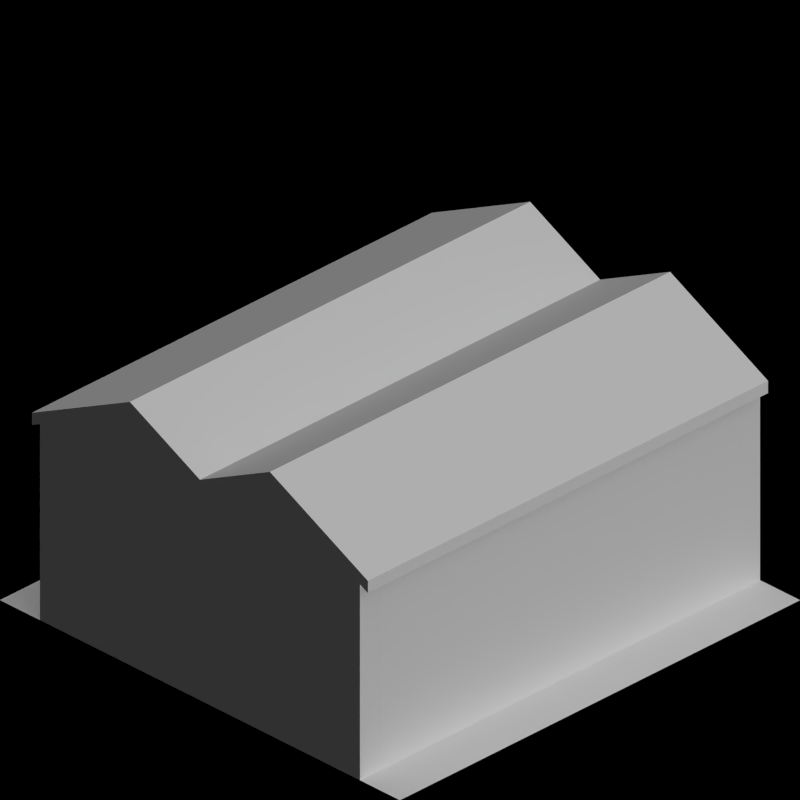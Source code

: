 # Source: road_depots.blend  (saved by Blender 2.63.0; exported with 4.5.12 LTS)
import bpy
from mathutils import Matrix  # noqa: F401  (used for matrix-valued properties, if any)

bpy.ops.wm.read_factory_settings(use_empty=True)
scene = bpy.context.scene
scene.name = 'Scene'

# ---- collections
col_collection_1 = bpy.data.collections.new('Collection 1'); scene.collection.children.link(col_collection_1)
col_collection_2 = bpy.data.collections.new('Collection 2'); scene.collection.children.link(col_collection_2)

# ---- materials (node trees are filled in below, after node groups)
mat_toyland_beigedark = bpy.data.materials.new('Toyland_BeigeDark')
mat_special_shadowonly = bpy.data.materials.new('Special_ShadowOnly')
mat_toyland_cc = bpy.data.materials.new('Toyland_CC')
mat_toyland_black = bpy.data.materials.new('Toyland_Black')

# ---- material node trees

# ---- world
world_world = bpy.data.worlds.new('World'); scene.world = world_world
world_world.color = (0.0, 0.0, 0.0)
world_world.use_sun_shadow = False
world_world.sun_shadow_jitter_overblur = 0.0
world_world.cycles.sampling_method = 'MANUAL'
world_world.cycles.sample_map_resolution = 256
world_world.light_settings.ao_factor = 0.5

# ---- cameras
cam_camera = bpy.data.cameras.new('Camera')
cam_camera.type = 'ORTHO'
cam_camera.clip_end = 100.0
cam_camera.lens = 35.0
cam_camera.sensor_width = 32.0
cam_camera.sensor_height = 18.0
cam_camera.ortho_scale = 2.828
cam_camera.dof.focus_distance = 0.0
cam_camera.dof.aperture_fstop = 128.0

# ---- lights
light_lamp = bpy.data.lights.new('Lamp', 'SUN')
light_lamp.transmission_factor = 0.0
light_lamp.cutoff_distance = 30.0
light_lamp.use_shadow = False
light_lamp.angle = 1.571
light_lamp.energy = 1.0
light_lamp.shadow_buffer_clip_start = 1.001
light_lamp.shadow_soft_size = 1.0
light_lamp.shadow_cascade_max_distance = 1000.0
light_lamp.cycles.use_multiple_importance_sampling = False
light_lamp_001 = bpy.data.lights.new('Lamp.001', 'SUN')
light_lamp_001.transmission_factor = 0.0
light_lamp_001.cutoff_distance = 30.0
light_lamp_001.angle = 1.571
light_lamp_001.energy = 1.0
light_lamp_001.shadow_buffer_clip_start = 1.001
light_lamp_001.shadow_soft_size = 1.0
light_lamp_001.shadow_cascade_max_distance = 1000.0
light_lamp_001.cycles.use_multiple_importance_sampling = False

# ---- meshes
me_plane_004 = bpy.data.meshes.new('Plane.004')
me_plane_004.from_pydata([(-0.8, -0.9, 0.8), (-0.8, -1.0, 0.8), (-0.7, -0.9, 0.85), (-0.7, -1.0, 0.85), (-0.7, -0.9, 0.7), (-0.8, -0.9, 0.7), (-0.8, -1.0, 0.7), (-0.7, -0.9, 0.0), (-0.7, -1.0, 0.0), (-0.8, -0.9, 0.0), (-0.7, -1.0, 0.7), (-0.8, -1.0, 0.0)], [], [(2, 0, 1, 3), (9, 11, 6, 5), (10, 6, 11, 8), (3, 1, 6, 10), (4, 10, 8, 7), (5, 6, 1, 0), (2, 3, 10, 4), (7, 8, 11, 9), (0, 2, 4, 5), (5, 4, 7, 9)])
me_plane_004.materials.append(mat_toyland_beigedark)
me_plane_004.use_remesh_preserve_volume = False
me_plane_004.use_remesh_preserve_attributes = False
me_plane_004.use_mirror_vertex_groups = False
me_plane_004.update()
me_plane_006 = bpy.data.meshes.new('Plane.006')
me_plane_006.from_pydata([(0.8, -0.9, 0.8), (0.7, -1.0, 0.85), (0.7, -0.9, 0.85), (0.8, -1.0, 0.8), (0.7, -1.0, 0.7), (0.8, -0.9, 0.7), (0.7, -0.9, 0.7), (0.7, -0.9, 0.0), (0.8, -0.9, 0.0), (0.7, -1.0, 0.0), (0.8, -1.0, 0.7), (0.8, -1.0, 0.0)], [], [(0, 3, 10, 5), (0, 2, 1, 3), (5, 10, 11, 8), (9, 11, 10, 4), (4, 6, 7, 9), (4, 10, 3, 1), (8, 11, 9, 7), (2, 0, 5, 6), (6, 5, 8, 7), (1, 2, 6, 4)])
me_plane_006.materials.append(mat_toyland_beigedark)
me_plane_006.use_remesh_preserve_volume = False
me_plane_006.use_remesh_preserve_attributes = False
me_plane_006.use_mirror_vertex_groups = False
me_plane_006.update()
me_plane_005 = bpy.data.meshes.new('Plane.005')
me_plane_005.from_pydata([(-0.7, -0.9, 0.85), (-0.7, -1.0, 0.85), (-0.7, -1.0, 0.7), (-0.7, -0.9, 0.7), (0.7, -0.9, 0.7), (0.7, -1.0, 0.7), (0.7, -1.0, 0.85), (0.7, -0.9, 0.85), (-1.434e-07, -0.9, 0.7), (-1.434e-07, -1.0, 0.7), (-1.434e-07, -1.0, 0.85), (-1.434e-07, -0.9, 0.85), (0.35, -0.9, 1.025), (0.35, -0.9, 0.7), (0.35, -1.0, 1.025), (0.35, -1.0, 0.7), (-0.35, -1.0, 0.7), (-0.35, -1.0, 1.025), (-0.35, -0.9, 0.7), (-0.35, -0.9, 1.025)], [], [(18, 19, 0, 3), (19, 17, 1, 0), (12, 14, 6, 7), (13, 12, 7, 4), (16, 17, 10, 9), (8, 11, 19, 18), (15, 14, 10, 9), (11, 10, 14, 12), (8, 11, 12, 13), (5, 6, 14, 15), (2, 3, 0, 1), (11, 10, 17, 19), (4, 7, 6, 5), (2, 1, 17, 16), (15, 13, 4, 5), (13, 15, 9, 8), (18, 16, 9, 8), (2, 16, 18, 3)])
me_plane_005.materials.append(mat_toyland_beigedark)
me_plane_005.use_remesh_preserve_volume = False
me_plane_005.use_remesh_preserve_attributes = False
me_plane_005.use_mirror_vertex_groups = False
me_plane_005.update()
me_plane_002 = bpy.data.meshes.new('Plane.002')
me_plane_002.from_pydata([(1.0, -1.0, 0.0), (-1.0, -1.0, 0.0), (1.0, 1.0, 0.0), (-1.0, 1.0, 0.0)], [], [(2, 3, 1, 0)])
me_plane_002.materials.append(mat_special_shadowonly)
me_plane_002.use_remesh_preserve_volume = False
me_plane_002.use_remesh_preserve_attributes = False
me_plane_002.use_mirror_vertex_groups = False
me_plane_002.update()
me_plane_001 = bpy.data.meshes.new('Plane.001')
me_plane_001.from_pydata([(-0.1, 0.24, 0.0), (1.812e-08, 0.24, 0.0), (-1.585e-08, -0.21, 0.0), (-0.1, -0.21, 0.0), (-1.585e-08, -0.21, 0.7), (-0.1, -0.21, 0.7), (-0.1, -0.21, 0.5), (-1.585e-08, -0.21, 0.5), (1.812e-08, 0.24, 0.5), (-0.1, 0.24, 0.5), (1.812e-08, 0.24, 0.85), (-0.1, 0.24, 0.8), (-0.1, -0.21, 0.8), (-1.585e-08, -0.21, 0.85), (-0.1, 0.24, 0.7), (1.812e-08, 0.24, 0.7)], [], [(3, 2, 1, 0), (5, 4, 7, 6), (6, 7, 2, 3), (0, 1, 8, 9), (1, 2, 7, 8), (9, 6, 3, 0), (12, 13, 4, 5), (8, 7, 4, 15), (14, 5, 6, 9), (9, 8, 15, 14), (12, 11, 10, 13), (15, 4, 13, 10), (11, 12, 5, 14), (14, 15, 10, 11)])
me_plane_001.polygons.foreach_set('material_index', [0, 0, 0, 0, 0, 0, 0, 0, 1, 0, 0, 0, 0, 0])
me_plane_001.materials.append(mat_toyland_beigedark)
me_plane_001.materials.append(mat_toyland_cc)
me_plane_001.use_remesh_preserve_volume = False
me_plane_001.use_remesh_preserve_attributes = False
me_plane_001.use_mirror_vertex_groups = False
me_plane_001.update()
me_plane_003 = bpy.data.meshes.new('Plane.003')
me_plane_003.from_pydata([(0.8, 1.0, 0.0), (-0.7, 1.0, 0.85), (-0.7, 0.9, 0.85), (0.8, 0.9, 0.0), (0.7, 0.9, 0.0), (0.7, 1.0, 0.0), (-0.8, 0.9, 0.8), (-0.8, 1.0, 0.8), (-0.8, 0.9, 0.7), (-0.7, 0.9, 0.7), (-0.7, 1.0, 0.7), (0.8, 1.0, 0.7), (0.7, 1.0, 0.7), (0.7, 0.9, 0.7), (0.8, 0.9, 0.7), (-0.8, 1.0, 0.7), (-0.7, 1.0, 0.0), (-0.7, 0.9, 0.0), (0.8, 1.0, 0.8), (-0.8, 0.9, 0.0), (-0.8, 1.0, 0.0), (0.8, 0.9, 0.8), (0.7, 0.9, 0.85), (0.7, 1.0, 0.85), (0.0, 0.9, 0.0), (0.0, 1.0, 0.0), (0.0, 1.0, 0.7), (0.0, 0.9, 0.7), (0.0, 0.9, 0.85), (0.0, 1.0, 0.85), (0.35, 1.0, 1.025), (0.35, 1.0, 0.7), (0.35, 0.9, 1.025), (0.35, 0.9, 0.0), (0.35, 1.0, 0.0), (0.35, 0.9, 0.7), (-0.35, 0.9, 0.7), (-0.35, 1.0, 0.0), (-0.35, 0.9, 0.0), (-0.35, 0.9, 1.025), (-0.35, 1.0, 0.7), (-0.35, 1.0, 1.025)], [], [(40, 41, 1, 10), (0, 3, 4, 5), (41, 39, 2, 1), (8, 15, 7, 6), (12, 11, 0, 5), (3, 0, 11, 14), (18, 23, 22, 21), (1, 7, 15, 10), (23, 18, 11, 12), (14, 11, 18, 21), (7, 1, 2, 6), (19, 20, 15, 8), (30, 32, 22, 23), (31, 30, 23, 12), (10, 15, 20, 16), (20, 19, 17, 16), (13, 14, 21, 22), (13, 4, 3, 14), (36, 39, 28, 27), (26, 29, 41, 40), (34, 33, 24, 25), (35, 33, 4, 13), (35, 32, 28, 27), (31, 34, 25, 26), (29, 28, 32, 30), (26, 29, 30, 31), (5, 4, 33, 34), (27, 24, 33, 35), (13, 22, 32, 35), (12, 5, 34, 31), (27, 24, 38, 36), (36, 38, 17, 9), (9, 17, 19, 8), (16, 17, 38, 37), (29, 28, 39, 41), (9, 8, 6, 2), (9, 2, 39, 36), (10, 16, 37, 40), (37, 38, 24, 25), (40, 37, 25, 26)])
me_plane_003.materials.append(mat_toyland_beigedark)
me_plane_003.use_remesh_preserve_volume = False
me_plane_003.use_remesh_preserve_attributes = False
me_plane_003.use_mirror_vertex_groups = False
me_plane_003.update()
me_plane = bpy.data.meshes.new('Plane')
me_plane.from_pydata([(-0.7, 1.0, 0.85), (-0.84, 1.0, 0.78), (0.84, 1.0, 0.78), (0.7, 1.0, 0.85), (0.0, 1.0, 0.85), (0.35, 1.0, 1.025), (-0.35, 1.0, 1.025), (-0.7, -1.0, 0.85), (-0.84, -1.0, 0.78), (0.84, -1.0, 0.78), (0.7, -1.0, 0.85), (-1.51e-07, -1.0, 0.85), (0.35, -1.0, 1.025), (-0.35, -1.0, 1.025), (-0.7, 1.0, 0.9), (-0.84, 1.0, 0.83), (0.84, 1.0, 0.83), (0.7, 1.0, 0.9), (0.0, 1.0, 0.9), (0.35, 1.0, 1.075), (-0.35, 1.0, 1.075), (-0.7, -1.0, 0.9), (-0.84, -1.0, 0.83), (0.84, -1.0, 0.83), (0.7, -1.0, 0.9), (-1.51e-07, -1.0, 0.9), (0.35, -1.0, 1.075), (-0.35, -1.0, 1.075)], [], [(13, 6, 0, 7), (12, 5, 3, 10), (10, 3, 2, 9), (13, 6, 4, 11), (7, 0, 1, 8), (12, 5, 4, 11), (27, 21, 14, 20), (26, 24, 17, 19), (24, 23, 16, 17), (27, 25, 18, 20), (21, 22, 15, 14), (26, 25, 18, 19), (9, 2, 16, 23), (12, 11, 25, 26), (19, 18, 4, 5), (13, 11, 25, 27), (20, 18, 4, 6), (8, 1, 15, 22), (13, 7, 21, 27), (20, 14, 0, 6), (7, 8, 22, 21), (14, 15, 1, 0), (10, 9, 23, 24), (17, 16, 2, 3), (12, 10, 24, 26), (19, 17, 3, 5)])
me_plane.materials.append(mat_toyland_black)
me_plane.use_remesh_preserve_volume = False
me_plane.use_remesh_preserve_attributes = False
me_plane.use_mirror_vertex_groups = False
me_plane.update()

# ---- objects
ob_rotationcontrol = bpy.data.objects.new('RotationControl', None)
ob_cameratarget = bpy.data.objects.new('CameraTarget', None)
ob_camera = bpy.data.objects.new('Camera', cam_camera)
ob_lamp = bpy.data.objects.new('Lamp', light_lamp)
ob_plane_113 = bpy.data.objects.new('Plane.113', me_plane_004)
ob_plane_110 = bpy.data.objects.new('Plane.110', me_plane_006)
ob_plane_109 = bpy.data.objects.new('Plane.109', me_plane_005)
ob_plane_108 = bpy.data.objects.new('Plane.108', me_plane_004)
ob_plane_106 = bpy.data.objects.new('Plane.106', me_plane_005)
ob_plane_105 = bpy.data.objects.new('Plane.105', me_plane_006)
ob_plane_102 = bpy.data.objects.new('Plane.102', me_plane_004)
ob_plane_043 = bpy.data.objects.new('Plane.043', me_plane_006)
ob_plane_016 = bpy.data.objects.new('Plane.016', me_plane_005)
ob_plane_010 = bpy.data.objects.new('Plane.010', me_plane_004)
ob_plane_100 = bpy.data.objects.new('Plane.100', me_plane_004)
ob_plane_099 = bpy.data.objects.new('Plane.099', me_plane_005)
ob_plane_098 = bpy.data.objects.new('Plane.098', me_plane_006)
ob_plane_097 = bpy.data.objects.new('Plane.097', me_plane_006)
ob_plane_095 = bpy.data.objects.new('Plane.095', me_plane_002)
ob_plane_087 = bpy.data.objects.new('Plane.087', me_plane_001)
ob_plane_086 = bpy.data.objects.new('Plane.086', me_plane_001)
ob_plane_085 = bpy.data.objects.new('Plane.085', me_plane_001)
ob_plane_084 = bpy.data.objects.new('Plane.084', me_plane_001)
ob_plane_083 = bpy.data.objects.new('Plane.083', me_plane_001)
ob_plane_082 = bpy.data.objects.new('Plane.082', me_plane_001)
ob_plane_081 = bpy.data.objects.new('Plane.081', me_plane_001)
ob_plane_080 = bpy.data.objects.new('Plane.080', me_plane_001)
ob_plane_073 = bpy.data.objects.new('Plane.073', me_plane_003)
ob_plane_072 = bpy.data.objects.new('Plane.072', me_plane_002)
ob_plane_071 = bpy.data.objects.new('Plane.071', me_plane_002)
ob_plane_070 = bpy.data.objects.new('Plane.070', me_plane_003)
ob_plane_068 = bpy.data.objects.new('Plane.068', me_plane_001)
ob_plane_066 = bpy.data.objects.new('Plane.066', me_plane_001)
ob_plane_065 = bpy.data.objects.new('Plane.065', me_plane_001)
ob_plane_064 = bpy.data.objects.new('Plane.064', me_plane_001)
ob_plane_055 = bpy.data.objects.new('Plane.055', me_plane_001)
ob_plane_054 = bpy.data.objects.new('Plane.054', me_plane_001)
ob_plane_053 = bpy.data.objects.new('Plane.053', me_plane_001)
ob_plane_051 = bpy.data.objects.new('Plane.051', me_plane_001)
ob_plane_048 = bpy.data.objects.new('Plane.048', me_plane_002)
ob_plane_047 = bpy.data.objects.new('Plane.047', me_plane_002)
ob_plane_046 = bpy.data.objects.new('Plane.046', me_plane_003)
ob_plane_045 = bpy.data.objects.new('Plane.045', me_plane)
ob_plane_044 = bpy.data.objects.new('Plane.044', me_plane_001)
ob_plane_042 = bpy.data.objects.new('Plane.042', me_plane_001)
ob_plane_041 = bpy.data.objects.new('Plane.041', me_plane_001)
ob_plane_040 = bpy.data.objects.new('Plane.040', me_plane_001)
ob_plane_039 = bpy.data.objects.new('Plane.039', me_plane_001)
ob_plane_038 = bpy.data.objects.new('Plane.038', me_plane_001)
ob_plane_037 = bpy.data.objects.new('Plane.037', me_plane_001)
ob_plane_036 = bpy.data.objects.new('Plane.036', me_plane_001)
ob_plane_035 = bpy.data.objects.new('Plane.035', me_plane_001)
ob_plane_034 = bpy.data.objects.new('Plane.034', me_plane_001)
ob_plane_033 = bpy.data.objects.new('Plane.033', me_plane_001)
ob_plane_032 = bpy.data.objects.new('Plane.032', me_plane_001)
ob_plane_031 = bpy.data.objects.new('Plane.031', me_plane_001)
ob_plane_030 = bpy.data.objects.new('Plane.030', me_plane_001)
ob_plane_026 = bpy.data.objects.new('Plane.026', me_plane)
ob_plane_025 = bpy.data.objects.new('Plane.025', me_plane_003)
ob_plane_024 = bpy.data.objects.new('Plane.024', me_plane_002)
ob_plane_014 = bpy.data.objects.new('Plane.014', me_plane_002)
ob_plane_013 = bpy.data.objects.new('Plane.013', me_plane_003)
ob_plane_012 = bpy.data.objects.new('Plane.012', me_plane)
ob_plane_011 = bpy.data.objects.new('Plane.011', me_plane_001)
ob_plane_009 = bpy.data.objects.new('Plane.009', me_plane_001)
ob_plane_008 = bpy.data.objects.new('Plane.008', me_plane_001)
ob_plane_007 = bpy.data.objects.new('Plane.007', me_plane_001)
ob_plane_004 = bpy.data.objects.new('Plane.004', me_plane_001)
ob_plane_003 = bpy.data.objects.new('Plane.003', me_plane_001)
ob_plane_023 = bpy.data.objects.new('Plane.023', me_plane_001)
ob_plane_022 = bpy.data.objects.new('Plane.022', me_plane_001)
ob_plane_021 = bpy.data.objects.new('Plane.021', me_plane_001)
ob_plane_020 = bpy.data.objects.new('Plane.020', me_plane_001)
ob_plane_019 = bpy.data.objects.new('Plane.019', me_plane_001)
ob_plane_018 = bpy.data.objects.new('Plane.018', me_plane_001)
ob_plane_017 = bpy.data.objects.new('Plane.017', me_plane_001)
ob_plane_015 = bpy.data.objects.new('Plane.015', me_plane_001)
ob_plane_002 = bpy.data.objects.new('Plane.002', me_plane)
ob_plane_001 = bpy.data.objects.new('Plane.001', me_plane_003)
ob_plane = bpy.data.objects.new('Plane', me_plane_002)
ob_lamp_001 = bpy.data.objects.new('Lamp.001', light_lamp_001)

# ---- transforms, parenting, visibility, modifiers, constraints
ob_rotationcontrol.location = (0.0, 0.0, 0.0)
ob_rotationcontrol.empty_image_offset = (0.0, 0.0)
ob_rotationcontrol.lineart.crease_threshold = 0.0
ob_cameratarget.parent = ob_rotationcontrol
ob_cameratarget.location = (0.0, 0.0, 0.817)
ob_cameratarget.empty_image_offset = (0.0, 0.0)
ob_cameratarget.lineart.crease_threshold = 0.0
ob_camera.parent = ob_cameratarget
ob_camera.location = (1.0, 1.0, 0.817)
ob_camera.rotation_euler = (1.109, 0.01082, 0.8149)
ob_camera.lock_rotations_4d = False
ob_camera.empty_display_type = 'ARROWS'
ob_camera.color = (0.0, 0.0, 0.0, 0.0)
ob_camera.display_type = 'WIRE'
ob_camera.lineart.crease_threshold = 0.0
_c = ob_camera.constraints.new('TRACK_TO'); _c.name = 'TrackTo'
_c.target = ob_cameratarget
ob_lamp.parent = ob_rotationcontrol
ob_lamp.location = (-1.0, 2.0, 0.8)
ob_lamp.lock_rotations_4d = False
ob_lamp.empty_display_type = 'ARROWS'
ob_lamp.color = (0.0, 0.0, 0.0, 0.0)
ob_lamp.lineart.crease_threshold = 0.0
_c = ob_lamp.constraints.new('TRACK_TO'); _c.name = 'TrackTo'
_c.target = ob_rotationcontrol
ob_plane_113.location = (-5.0, 15.0, 0.0)
ob_plane_113.rotation_euler = (0.0, 0.0, -1.571)
ob_plane_113.lineart.crease_threshold = 0.0
ob_plane_110.location = (0.0, 15.0, 0.0)
ob_plane_110.rotation_euler = (0.0, 0.0, -1.571)
ob_plane_110.lineart.crease_threshold = 0.0
ob_plane_109.location = (0.0, 15.0, 0.0)
ob_plane_109.rotation_euler = (0.0, 0.0, -1.571)
ob_plane_109.lineart.crease_threshold = 0.0
ob_plane_108.location = (0.0, 15.0, 0.0)
ob_plane_108.rotation_euler = (0.0, 0.0, -1.571)
ob_plane_108.lineart.crease_threshold = 0.0
ob_plane_106.location = (0.0, 10.0, 0.0)
ob_plane_106.rotation_euler = (0.0, 0.0, -1.571)
ob_plane_106.lineart.crease_threshold = 0.0
ob_plane_105.location = (0.0, 10.0, 0.0)
ob_plane_105.rotation_euler = (0.0, 0.0, -1.571)
ob_plane_105.lineart.crease_threshold = 0.0
ob_plane_102.location = (-5.0, 10.0, 0.0)
ob_plane_102.rotation_euler = (0.0, 0.0, -1.571)
ob_plane_102.lineart.crease_threshold = 0.0
ob_plane_043.location = (-5.0, 5.0, 0.0)
ob_plane_043.rotation_euler = (0.0, 0.0, -1.571)
ob_plane_043.lineart.crease_threshold = 0.0
ob_plane_016.location = (-8.941e-08, 5.0, 0.0)
ob_plane_016.rotation_euler = (0.0, 0.0, -1.571)
ob_plane_016.lineart.crease_threshold = 0.0
ob_plane_010.location = (-8.941e-08, 5.0, 0.0)
ob_plane_010.rotation_euler = (0.0, 0.0, -1.571)
ob_plane_010.lineart.crease_threshold = 0.0
ob_plane_100.location = (-8.941e-08, 0.0, 0.0)
ob_plane_100.rotation_euler = (0.0, 0.0, -1.571)
ob_plane_100.lineart.crease_threshold = 0.0
ob_plane_099.location = (-8.941e-08, 0.0, 0.0)
ob_plane_099.rotation_euler = (0.0, 0.0, -1.571)
ob_plane_099.lineart.crease_threshold = 0.0
ob_plane_098.location = (-8.941e-08, 0.0, 0.0)
ob_plane_098.rotation_euler = (0.0, 0.0, -1.571)
ob_plane_098.lineart.crease_threshold = 0.0
ob_plane_097.location = (-5.0, 0.0, 0.0)
ob_plane_097.rotation_euler = (0.0, 0.0, -1.571)
ob_plane_097.lineart.crease_threshold = 0.0
ob_plane_095.location = (-5.0, 0.0, 0.0)
ob_plane_095.rotation_euler = (0.0, 0.0, -1.571)
ob_plane_095.lineart.crease_threshold = 0.0
ob_plane_087.location = (-5.66, -0.7, 0.0)
ob_plane_087.rotation_euler = (0.0, 0.0, 1.571)
ob_plane_087.lineart.crease_threshold = 0.0
ob_plane_086.location = (-5.21, -0.7, 0.0)
ob_plane_086.rotation_euler = (0.0, 0.0, 1.571)
ob_plane_086.lineart.crease_threshold = 0.0
ob_plane_085.location = (-4.76, -0.7, 0.0)
ob_plane_085.rotation_euler = (0.0, 0.0, 1.571)
ob_plane_085.lineart.crease_threshold = 0.0
ob_plane_084.location = (-4.31, -0.7, 0.0)
ob_plane_084.rotation_euler = (0.0, 0.0, 1.571)
ob_plane_084.lineart.crease_threshold = 0.0
ob_plane_083.location = (-4.31, 4.3, 0.0)
ob_plane_083.rotation_euler = (0.0, 0.0, 1.571)
ob_plane_083.lineart.crease_threshold = 0.0
ob_plane_082.location = (-4.76, 4.3, 0.0)
ob_plane_082.rotation_euler = (0.0, 0.0, 1.571)
ob_plane_082.lineart.crease_threshold = 0.0
ob_plane_081.location = (-5.21, 4.3, 0.0)
ob_plane_081.rotation_euler = (0.0, 0.0, 1.571)
ob_plane_081.lineart.crease_threshold = 0.0
ob_plane_080.location = (-5.66, 4.3, 0.0)
ob_plane_080.rotation_euler = (0.0, 0.0, 1.571)
ob_plane_080.lineart.crease_threshold = 0.0
ob_plane_073.location = (-5.0, 5.0, 0.0)
ob_plane_073.rotation_euler = (0.0, 0.0, -1.571)
ob_plane_073.lineart.crease_threshold = 0.0
ob_plane_072.location = (-5.0, 5.0, 0.0)
ob_plane_072.rotation_euler = (0.0, 0.0, -1.571)
ob_plane_072.lineart.crease_threshold = 0.0
ob_plane_071.location = (-5.0, 10.0, 0.0)
ob_plane_071.rotation_euler = (0.0, 0.0, -1.571)
ob_plane_071.lineart.crease_threshold = 0.0
ob_plane_070.location = (-5.0, 10.0, 0.0)
ob_plane_070.rotation_euler = (0.0, 0.0, -1.571)
ob_plane_070.lineart.crease_threshold = 0.0
ob_plane_068.location = (-5.69, 10.7, 0.0)
ob_plane_068.rotation_euler = (0.0, 0.0, -1.571)
ob_plane_068.lineart.crease_threshold = 0.0
ob_plane_066.location = (-5.24, 10.7, 0.0)
ob_plane_066.rotation_euler = (0.0, 0.0, -1.571)
ob_plane_066.lineart.crease_threshold = 0.0
ob_plane_065.location = (-4.79, 10.7, 0.0)
ob_plane_065.rotation_euler = (0.0, 0.0, -1.571)
ob_plane_065.lineart.crease_threshold = 0.0
ob_plane_064.location = (-4.34, 10.7, 0.0)
ob_plane_064.rotation_euler = (0.0, 0.0, -1.571)
ob_plane_064.lineart.crease_threshold = 0.0
ob_plane_055.location = (-4.34, 15.7, 0.0)
ob_plane_055.rotation_euler = (0.0, 0.0, -1.571)
ob_plane_055.lineart.crease_threshold = 0.0
ob_plane_054.location = (-4.79, 15.7, 0.0)
ob_plane_054.rotation_euler = (0.0, 0.0, -1.571)
ob_plane_054.lineart.crease_threshold = 0.0
ob_plane_053.location = (-5.24, 15.7, 0.0)
ob_plane_053.rotation_euler = (0.0, 0.0, -1.571)
ob_plane_053.lineart.crease_threshold = 0.0
ob_plane_051.location = (-5.69, 15.7, 0.0)
ob_plane_051.rotation_euler = (0.0, 0.0, -1.571)
ob_plane_051.lineart.crease_threshold = 0.0
ob_plane_048.location = (-5.0, 15.0, 0.0)
ob_plane_048.rotation_euler = (0.0, 0.0, -1.571)
ob_plane_048.lineart.crease_threshold = 0.0
ob_plane_047.location = (0.0, 15.0, 0.0)
ob_plane_047.rotation_euler = (0.0, 0.0, -1.571)
ob_plane_047.lineart.crease_threshold = 0.0
ob_plane_046.location = (0.0, 15.0, 0.0)
ob_plane_046.rotation_euler = (0.0, 0.0, -1.571)
ob_plane_046.lineart.crease_threshold = 0.0
ob_plane_045.location = (0.0, 15.0, 0.0)
ob_plane_045.rotation_euler = (0.0, 0.0, -1.571)
ob_plane_045.lineart.crease_threshold = 0.0
ob_plane_044.location = (-0.69, 15.7, 0.0)
ob_plane_044.rotation_euler = (0.0, 0.0, -1.571)
ob_plane_044.lineart.crease_threshold = 0.0
ob_plane_042.location = (-0.24, 15.7, 0.0)
ob_plane_042.rotation_euler = (0.0, 0.0, -1.571)
ob_plane_042.lineart.crease_threshold = 0.0
ob_plane_041.location = (0.21, 15.7, 0.0)
ob_plane_041.rotation_euler = (0.0, 0.0, -1.571)
ob_plane_041.lineart.crease_threshold = 0.0
ob_plane_040.location = (0.66, 15.7, 0.0)
ob_plane_040.rotation_euler = (0.0, 0.0, -1.571)
ob_plane_040.lineart.crease_threshold = 0.0
ob_plane_039.location = (-0.66, 14.3, 0.0)
ob_plane_039.rotation_euler = (0.0, 0.0, 1.571)
ob_plane_039.lineart.crease_threshold = 0.0
ob_plane_038.location = (-0.21, 14.3, 0.0)
ob_plane_038.rotation_euler = (0.0, 0.0, 1.571)
ob_plane_038.lineart.crease_threshold = 0.0
ob_plane_037.location = (0.24, 14.3, 0.0)
ob_plane_037.rotation_euler = (0.0, 0.0, 1.571)
ob_plane_037.lineart.crease_threshold = 0.0
ob_plane_036.location = (0.69, 14.3, 0.0)
ob_plane_036.rotation_euler = (0.0, 0.0, 1.571)
ob_plane_036.lineart.crease_threshold = 0.0
ob_plane_035.location = (0.69, 9.3, 0.0)
ob_plane_035.rotation_euler = (0.0, 0.0, 1.571)
ob_plane_035.lineart.crease_threshold = 0.0
ob_plane_034.location = (0.24, 9.3, 0.0)
ob_plane_034.rotation_euler = (0.0, 0.0, 1.571)
ob_plane_034.lineart.crease_threshold = 0.0
ob_plane_033.location = (-0.21, 9.3, 0.0)
ob_plane_033.rotation_euler = (0.0, 0.0, 1.571)
ob_plane_033.lineart.crease_threshold = 0.0
ob_plane_032.location = (-0.66, 9.3, 0.0)
ob_plane_032.rotation_euler = (0.0, 0.0, 1.571)
ob_plane_032.lineart.crease_threshold = 0.0
ob_plane_031.location = (0.66, 10.7, 0.0)
ob_plane_031.rotation_euler = (0.0, 0.0, -1.571)
ob_plane_031.lineart.crease_threshold = 0.0
ob_plane_030.location = (0.21, 10.7, 0.0)
ob_plane_030.rotation_euler = (0.0, 0.0, -1.571)
ob_plane_030.lineart.crease_threshold = 0.0
ob_plane_026.location = (0.0, 10.0, 0.0)
ob_plane_026.rotation_euler = (0.0, 0.0, -1.571)
ob_plane_026.lineart.crease_threshold = 0.0
ob_plane_025.location = (0.0, 10.0, 0.0)
ob_plane_025.rotation_euler = (0.0, 0.0, -1.571)
ob_plane_025.lineart.crease_threshold = 0.0
ob_plane_024.location = (0.0, 10.0, 0.0)
ob_plane_024.rotation_euler = (0.0, 0.0, -1.571)
ob_plane_024.lineart.crease_threshold = 0.0
ob_plane_014.location = (0.0, 5.0, 0.0)
ob_plane_014.rotation_euler = (0.0, 0.0, -1.571)
ob_plane_014.lineart.crease_threshold = 0.0
ob_plane_013.location = (0.0, 5.0, 0.0)
ob_plane_013.rotation_euler = (0.0, 0.0, -1.571)
ob_plane_013.lineart.crease_threshold = 0.0
ob_plane_012.location = (0.0, 5.0, 0.0)
ob_plane_012.rotation_euler = (0.0, 0.0, -1.571)
ob_plane_012.lineart.crease_threshold = 0.0
ob_plane_011.location = (-0.69, 5.7, 0.0)
ob_plane_011.rotation_euler = (0.0, 0.0, -1.571)
ob_plane_011.lineart.crease_threshold = 0.0
ob_plane_009.location = (-0.24, 5.7, 0.0)
ob_plane_009.rotation_euler = (0.0, 0.0, -1.571)
ob_plane_009.lineart.crease_threshold = 0.0
ob_plane_008.location = (0.21, 5.7, 0.0)
ob_plane_008.rotation_euler = (0.0, 0.0, -1.571)
ob_plane_008.lineart.crease_threshold = 0.0
ob_plane_007.location = (0.66, 5.7, 0.0)
ob_plane_007.rotation_euler = (0.0, 0.0, -1.571)
ob_plane_007.lineart.crease_threshold = 0.0
ob_plane_004.location = (0.24, 4.3, 0.0)
ob_plane_004.rotation_euler = (0.0, 0.0, 1.571)
ob_plane_004.lineart.crease_threshold = 0.0
ob_plane_003.location = (0.69, 4.3, 0.0)
ob_plane_003.rotation_euler = (0.0, 0.0, 1.571)
ob_plane_003.lineart.crease_threshold = 0.0
ob_plane_023.location = (0.69, -0.7, 0.0)
ob_plane_023.rotation_euler = (0.0, 0.0, 1.571)
ob_plane_023.lineart.crease_threshold = 0.0
ob_plane_022.location = (0.24, -0.7, 0.0)
ob_plane_022.rotation_euler = (0.0, 0.0, 1.571)
ob_plane_022.lineart.crease_threshold = 0.0
ob_plane_021.location = (-0.21, -0.7, 0.0)
ob_plane_021.rotation_euler = (0.0, 0.0, 1.571)
ob_plane_021.lineart.crease_threshold = 0.0
ob_plane_020.location = (-0.66, -0.7, 0.0)
ob_plane_020.rotation_euler = (0.0, 0.0, 1.571)
ob_plane_020.lineart.crease_threshold = 0.0
ob_plane_019.location = (0.66, 0.7, 0.0)
ob_plane_019.rotation_euler = (0.0, 0.0, -1.571)
ob_plane_019.lineart.crease_threshold = 0.0
ob_plane_018.location = (0.21, 0.7, 0.0)
ob_plane_018.rotation_euler = (0.0, 0.0, -1.571)
ob_plane_018.lineart.crease_threshold = 0.0
ob_plane_017.location = (-0.24, 0.7, 0.0)
ob_plane_017.rotation_euler = (0.0, 0.0, -1.571)
ob_plane_017.lineart.crease_threshold = 0.0
ob_plane_015.location = (-0.69, 0.7, 0.0)
ob_plane_015.rotation_euler = (0.0, 0.0, -1.571)
ob_plane_015.lineart.crease_threshold = 0.0
ob_plane_002.location = (0.0, 0.0, 0.0)
ob_plane_002.rotation_euler = (0.0, 0.0, -1.571)
ob_plane_002.lineart.crease_threshold = 0.0
ob_plane_001.location = (0.0, 0.0, 0.0)
ob_plane_001.rotation_euler = (0.0, 0.0, -1.571)
ob_plane_001.lineart.crease_threshold = 0.0
ob_plane.location = (0.0, 0.0, 0.0)
ob_plane.rotation_euler = (0.0, 0.0, -1.571)
ob_plane.lineart.crease_threshold = 0.0
ob_lamp_001.parent = ob_rotationcontrol
ob_lamp_001.location = (-1.0, 2.0, 4.0)
ob_lamp_001.lock_rotations_4d = False
ob_lamp_001.empty_display_type = 'ARROWS'
ob_lamp_001.color = (0.0, 0.0, 0.0, 0.0)
ob_lamp_001.lineart.crease_threshold = 0.0
_c = ob_lamp_001.constraints.new('TRACK_TO'); _c.name = 'TrackTo'
_c.target = ob_rotationcontrol

# ---- collection membership
col_collection_1.objects.link(ob_rotationcontrol)
col_collection_1.objects.link(ob_cameratarget)
col_collection_1.objects.link(ob_camera)
col_collection_1.objects.link(ob_lamp)
col_collection_2.objects.link(ob_plane_113)
col_collection_2.objects.link(ob_plane_110)
col_collection_2.objects.link(ob_plane_109)
col_collection_2.objects.link(ob_plane_108)
col_collection_2.objects.link(ob_plane_106)
col_collection_2.objects.link(ob_plane_105)
col_collection_2.objects.link(ob_plane_102)
col_collection_2.objects.link(ob_plane_043)
col_collection_2.objects.link(ob_plane_016)
col_collection_2.objects.link(ob_plane_010)
col_collection_2.objects.link(ob_plane_100)
col_collection_2.objects.link(ob_plane_099)
col_collection_2.objects.link(ob_plane_098)
col_collection_2.objects.link(ob_plane_097)
col_collection_2.objects.link(ob_plane_095)
col_collection_2.objects.link(ob_plane_087)
col_collection_2.objects.link(ob_plane_086)
col_collection_2.objects.link(ob_plane_085)
col_collection_2.objects.link(ob_plane_084)
col_collection_2.objects.link(ob_plane_083)
col_collection_2.objects.link(ob_plane_082)
col_collection_2.objects.link(ob_plane_081)
col_collection_2.objects.link(ob_plane_080)
col_collection_2.objects.link(ob_plane_073)
col_collection_2.objects.link(ob_plane_072)
col_collection_2.objects.link(ob_plane_071)
col_collection_2.objects.link(ob_plane_070)
col_collection_2.objects.link(ob_plane_068)
col_collection_2.objects.link(ob_plane_066)
col_collection_2.objects.link(ob_plane_065)
col_collection_2.objects.link(ob_plane_064)
col_collection_2.objects.link(ob_plane_055)
col_collection_2.objects.link(ob_plane_054)
col_collection_2.objects.link(ob_plane_053)
col_collection_2.objects.link(ob_plane_051)
col_collection_2.objects.link(ob_plane_048)
col_collection_2.objects.link(ob_plane_047)
col_collection_2.objects.link(ob_plane_046)
col_collection_2.objects.link(ob_plane_045)
col_collection_2.objects.link(ob_plane_044)
col_collection_2.objects.link(ob_plane_042)
col_collection_2.objects.link(ob_plane_041)
col_collection_2.objects.link(ob_plane_040)
col_collection_2.objects.link(ob_plane_039)
col_collection_2.objects.link(ob_plane_038)
col_collection_2.objects.link(ob_plane_037)
col_collection_2.objects.link(ob_plane_036)
col_collection_2.objects.link(ob_plane_035)
col_collection_2.objects.link(ob_plane_034)
col_collection_2.objects.link(ob_plane_033)
col_collection_2.objects.link(ob_plane_032)
col_collection_2.objects.link(ob_plane_031)
col_collection_2.objects.link(ob_plane_030)
col_collection_2.objects.link(ob_plane_026)
col_collection_2.objects.link(ob_plane_025)
col_collection_2.objects.link(ob_plane_024)
col_collection_2.objects.link(ob_plane_014)
col_collection_2.objects.link(ob_plane_013)
col_collection_2.objects.link(ob_plane_012)
col_collection_2.objects.link(ob_plane_011)
col_collection_2.objects.link(ob_plane_009)
col_collection_2.objects.link(ob_plane_008)
col_collection_2.objects.link(ob_plane_007)
col_collection_2.objects.link(ob_plane_004)
col_collection_2.objects.link(ob_plane_003)
col_collection_2.objects.link(ob_plane_023)
col_collection_2.objects.link(ob_plane_022)
col_collection_2.objects.link(ob_plane_021)
col_collection_2.objects.link(ob_plane_020)
col_collection_2.objects.link(ob_plane_019)
col_collection_2.objects.link(ob_plane_018)
col_collection_2.objects.link(ob_plane_017)
col_collection_2.objects.link(ob_plane_015)
col_collection_2.objects.link(ob_plane_002)
col_collection_2.objects.link(ob_plane_001)
col_collection_2.objects.link(ob_plane)
col_collection_2.objects.link(ob_lamp_001)

# ---- scene / render settings (as saved in the file)
scene.camera = ob_camera
scene.frame_start = 1; scene.frame_end = 8; scene.frame_set(1)
scene.render.engine = 'BLENDER_EEVEE_NEXT'
scene.render.image_settings.compression = 90
scene.render.resolution_x = 256
scene.render.resolution_y = 256
scene.render.dither_intensity = 0.0
scene.render.bake_margin = 2
scene.render.bake_bias = 0.0
scene.cycles.use_denoising = False
scene.cycles.samples = 10
scene.cycles.sampling_pattern = 'TABULATED_SOBOL'
scene.cycles.light_sampling_threshold = 0.0
scene.cycles.use_adaptive_sampling = False
scene.cycles.use_light_tree = False
scene.cycles.blur_glossy = 0.0
scene.cycles.volume_bounces = 1
scene.cycles.pixel_filter_type = 'GAUSSIAN'
scene.cycles.sample_clamp_indirect = 0.0
scene.view_settings.view_transform = 'Standard'
bpy.context.view_layer.update()
